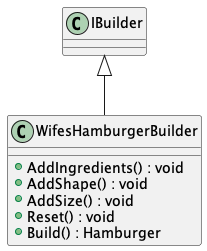

The diagram above was rendered by PlantUML. Its source (embedded in the PNG):
@startuml
class WifesHamburgerBuilder {
    + AddIngredients() : void
    + AddShape() : void
    + AddSize() : void
    + Reset() : void
    + Build() : Hamburger
}
IBuilder <|-- WifesHamburgerBuilder
@enduml